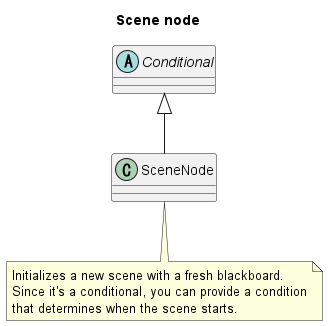

The diagram above was rendered by PlantUML. Its source (embedded in the PNG):
@startuml
title Scene node

abstract Conditional
class SceneNode

Conditional <|-- SceneNode
note bottom : Initializes a new scene with a fresh blackboard.\nSince it's a conditional, you can provide a condition\nthat determines when the scene starts.

@enduml